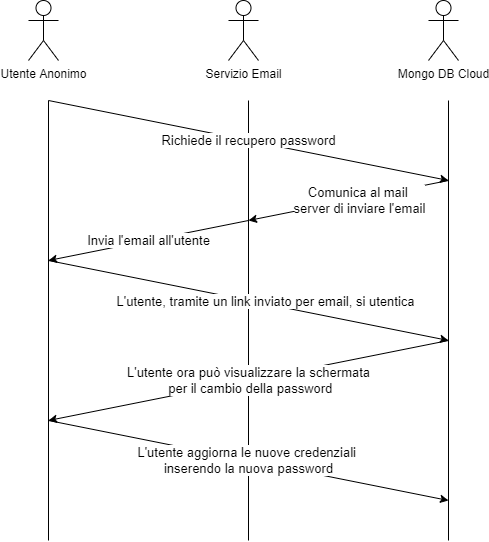

The diagram above was exported from draw.io. Its source (the exported page's mxGraphModel, read from the mxfile embedded in the PNG):
<mxGraphModel dx="994" dy="578" grid="1" gridSize="10" guides="1" tooltips="1" connect="1" arrows="1" fold="1" page="1" pageScale="1" pageWidth="1169" pageHeight="827" math="0" shadow="0">
  <root>
    <mxCell id="pZHxOdj8yDRKEq_KI20--0" />
    <mxCell id="pZHxOdj8yDRKEq_KI20--1" parent="pZHxOdj8yDRKEq_KI20--0" />
    <mxCell id="pZHxOdj8yDRKEq_KI20--2" style="edgeStyle=orthogonalEdgeStyle;rounded=0;orthogonalLoop=1;jettySize=auto;html=1;exitX=0.5;exitY=0.5;exitDx=0;exitDy=0;exitPerimeter=0;entryX=0;entryY=0.5;entryDx=0;entryDy=0;startArrow=none;startFill=0;endArrow=none;endFill=0;" parent="pZHxOdj8yDRKEq_KI20--1" source="pZHxOdj8yDRKEq_KI20--4" target="pZHxOdj8yDRKEq_KI20--5" edge="1">
      <mxGeometry relative="1" as="geometry">
        <mxPoint x="240" y="270" as="targetPoint" />
        <Array as="points">
          <mxPoint x="240" y="320" />
          <mxPoint x="240" y="320" />
        </Array>
      </mxGeometry>
    </mxCell>
    <mxCell id="pZHxOdj8yDRKEq_KI20--4" value="Utente registrato" style="shape=umlActor;verticalLabelPosition=bottom;verticalAlign=top;html=1;outlineConnect=0;" parent="pZHxOdj8yDRKEq_KI20--1" vertex="1">
      <mxGeometry x="110" y="290" width="30" height="60" as="geometry" />
    </mxCell>
    <mxCell id="pZHxOdj8yDRKEq_KI20--5" value="Recupera password" style="ellipse;whiteSpace=wrap;html=1;" parent="pZHxOdj8yDRKEq_KI20--1" vertex="1">
      <mxGeometry x="200" y="290" width="90" height="60" as="geometry" />
    </mxCell>
    <mxCell id="0BtVzMPFGbyi_IHzam6d-0" value="&amp;lt;INCLUDE&amp;gt;" style="edgeStyle=orthogonalEdgeStyle;rounded=0;orthogonalLoop=1;jettySize=auto;html=1;exitX=1;exitY=0.5;exitDx=0;exitDy=0;dashed=1;startArrow=none;startFill=0;endArrow=classicThin;endFill=1;entryX=0;entryY=0.5;entryDx=0;entryDy=0;" parent="pZHxOdj8yDRKEq_KI20--1" source="pZHxOdj8yDRKEq_KI20--5" target="0BtVzMPFGbyi_IHzam6d-1" edge="1">
      <mxGeometry relative="1" as="geometry">
        <mxPoint x="510" y="320" as="targetPoint" />
        <mxPoint x="320" y="320" as="sourcePoint" />
      </mxGeometry>
    </mxCell>
    <mxCell id="0BtVzMPFGbyi_IHzam6d-1" value="Invia Email per il recupero" style="ellipse;whiteSpace=wrap;html=1;" parent="pZHxOdj8yDRKEq_KI20--1" vertex="1">
      <mxGeometry x="410" y="295" width="100" height="55" as="geometry" />
    </mxCell>
    <mxCell id="4ottUMJ4rwErM6r2Fm4H-0" style="edgeStyle=orthogonalEdgeStyle;rounded=0;orthogonalLoop=1;jettySize=auto;html=1;exitX=0.5;exitY=0.5;exitDx=0;exitDy=0;exitPerimeter=0;startArrow=none;startFill=0;endArrow=none;endFill=0;entryX=1;entryY=0.5;entryDx=0;entryDy=0;" parent="pZHxOdj8yDRKEq_KI20--1" source="4ottUMJ4rwErM6r2Fm4H-1" target="0BtVzMPFGbyi_IHzam6d-1" edge="1">
      <mxGeometry relative="1" as="geometry">
        <mxPoint x="600" y="310" as="targetPoint" />
      </mxGeometry>
    </mxCell>
    <mxCell id="4ottUMJ4rwErM6r2Fm4H-1" value="Servizio Email" style="shape=umlActor;verticalLabelPosition=bottom;verticalAlign=top;html=1;outlineConnect=0;" parent="pZHxOdj8yDRKEq_KI20--1" vertex="1">
      <mxGeometry x="585" y="292.5" width="30" height="60" as="geometry" />
    </mxCell>
  </root>
</mxGraphModel>